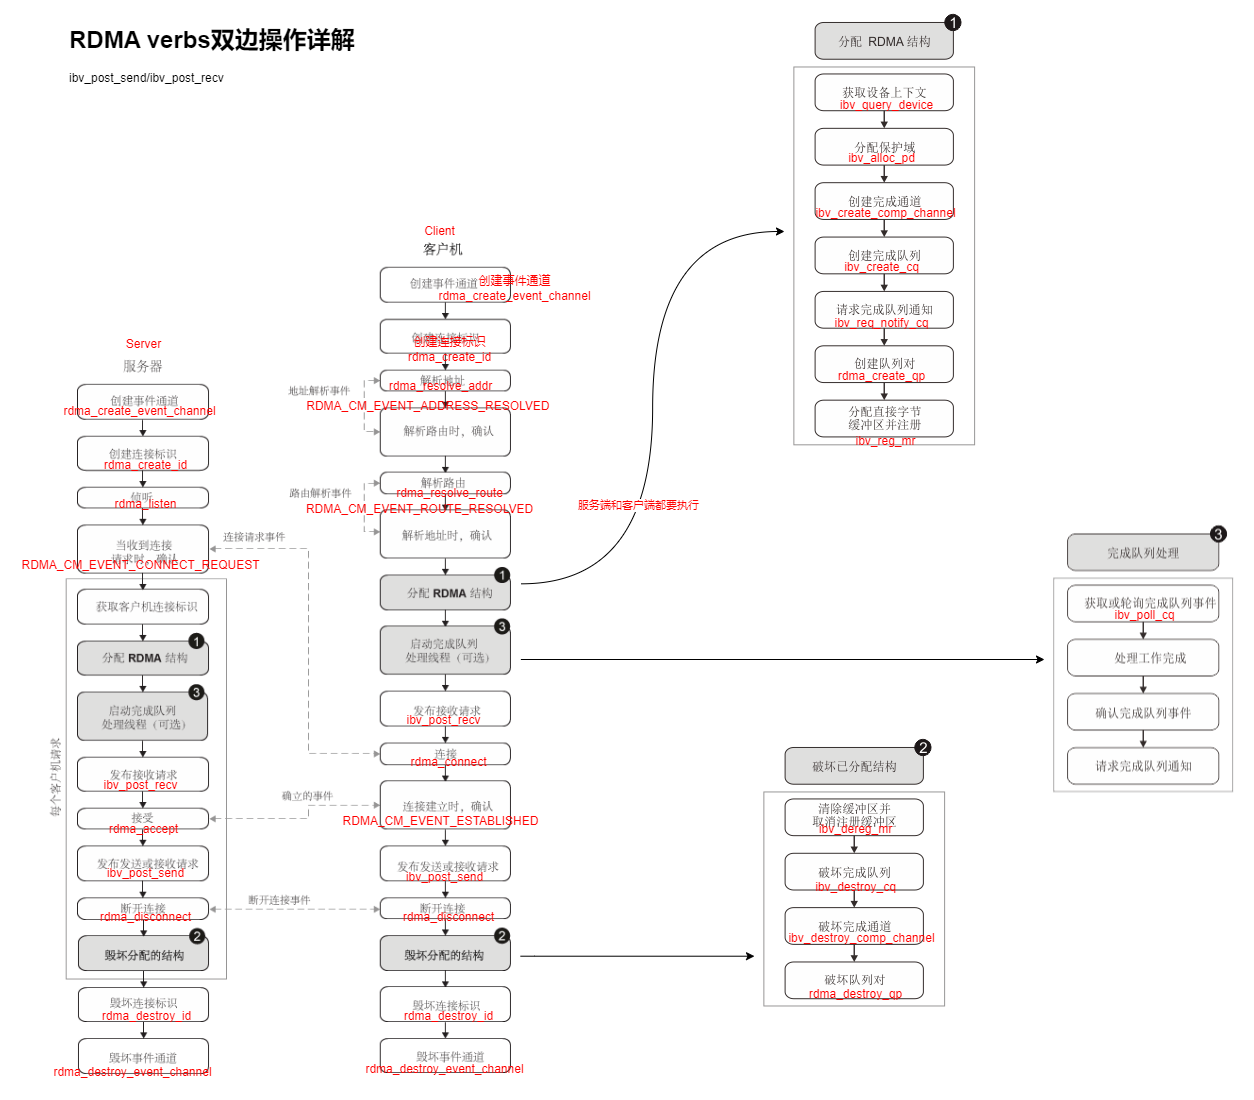

The diagram above was exported from draw.io. Its source (the exported page's mxGraphModel, read from the mxfile embedded in the PNG):
<mxGraphModel dx="5982" dy="1234" grid="1" gridSize="10" guides="1" tooltips="1" connect="1" arrows="1" fold="1" page="1" pageScale="1" pageWidth="827" pageHeight="1169" math="0" shadow="0">
  <root>
    <mxCell id="0" />
    <mxCell id="1" parent="0" />
    <mxCell id="2" style="edgeStyle=orthogonalEdgeStyle;rounded=0;orthogonalLoop=1;jettySize=auto;html=1;exitX=1.001;exitY=0.412;exitDx=0;exitDy=0;exitPerimeter=0;curved=1;" edge="1" source="6" target="7" parent="1">
      <mxGeometry relative="1" as="geometry" />
    </mxCell>
    <mxCell id="3" value="服务端和客户端都要执行" style="edgeLabel;html=1;align=center;verticalAlign=middle;resizable=0;points=[];fontColor=#FF0000;" vertex="1" connectable="0" parent="2">
      <mxGeometry x="-0.3186" y="15" relative="1" as="geometry">
        <mxPoint as="offset" />
      </mxGeometry>
    </mxCell>
    <mxCell id="4" style="edgeStyle=orthogonalEdgeStyle;rounded=0;orthogonalLoop=1;jettySize=auto;html=1;exitX=0.997;exitY=0.845;exitDx=0;exitDy=0;exitPerimeter=0;" edge="1" source="6" target="8" parent="1">
      <mxGeometry relative="1" as="geometry">
        <Array as="points">
          <mxPoint x="-1160" y="1896" />
          <mxPoint x="-1160" y="1896" />
        </Array>
      </mxGeometry>
    </mxCell>
    <mxCell id="5" style="edgeStyle=orthogonalEdgeStyle;rounded=0;orthogonalLoop=1;jettySize=auto;html=1;exitX=1;exitY=0.5;exitDx=0;exitDy=0;" edge="1" source="6" target="9" parent="1">
      <mxGeometry relative="1" as="geometry" />
    </mxCell>
    <mxCell id="6" value="" style="shape=image;verticalLabelPosition=bottom;labelBackgroundColor=#ffffff;verticalAlign=top;aspect=fixed;imageAspect=0;image=https://www.ibm.com/docs/zh/SSYKE2_8.0.0/com.ibm.java.80.doc/docs/images/rdma_jverbs_verbs_api.gif;" vertex="1" parent="1">
      <mxGeometry x="-1650" y="1169" width="476.31" height="860" as="geometry" />
    </mxCell>
    <mxCell id="7" value="" style="shape=image;verticalLabelPosition=bottom;labelBackgroundColor=#ffffff;verticalAlign=top;aspect=fixed;imageAspect=0;image=https://www.ibm.com/docs/zh/SSYKE2_8.0.0/com.ibm.java.80.doc/docs/images/rdma_jverbs_verbs_api_allocate.gif;fontColor=#FF0000;" vertex="1" parent="1">
      <mxGeometry x="-910" y="950" width="201" height="442" as="geometry" />
    </mxCell>
    <mxCell id="8" value="" style="shape=image;verticalLabelPosition=bottom;labelBackgroundColor=#ffffff;verticalAlign=top;aspect=fixed;imageAspect=0;image=https://www.ibm.com/docs/zh/SSYKE2_8.0.0/com.ibm.java.80.doc/docs/images/rdma_jverbs_verbs_api_destroy.gif;" vertex="1" parent="1">
      <mxGeometry x="-940" y="1675" width="201" height="276" as="geometry" />
    </mxCell>
    <mxCell id="9" value="" style="shape=image;verticalLabelPosition=bottom;labelBackgroundColor=#ffffff;verticalAlign=top;aspect=fixed;imageAspect=0;image=https://www.ibm.com/docs/zh/SSYKE2_8.0.0/com.ibm.java.80.doc/docs/images/rdma_jverbs_verbs_api_cq.gif;fontColor=#FF0000;" vertex="1" parent="1">
      <mxGeometry x="-650" y="1461.5" width="199" height="275" as="geometry" />
    </mxCell>
    <mxCell id="10" value="Client" style="text;html=1;align=center;verticalAlign=middle;resizable=0;points=[];autosize=1;strokeColor=none;fillColor=none;fontColor=#FF0000;" vertex="1" parent="1">
      <mxGeometry x="-1280" y="1161" width="50" height="20" as="geometry" />
    </mxCell>
    <mxCell id="11" value="Server" style="text;html=1;align=center;verticalAlign=middle;resizable=0;points=[];autosize=1;strokeColor=none;fillColor=none;fontColor=#FF0000;" vertex="1" parent="1">
      <mxGeometry x="-1576" y="1274" width="50" height="20" as="geometry" />
    </mxCell>
    <mxCell id="12" value="rdma_create_event_channel" style="text;html=1;align=center;verticalAlign=middle;resizable=0;points=[];autosize=1;strokeColor=none;fillColor=none;fontColor=#FF0000;" vertex="1" parent="1">
      <mxGeometry x="-1645" y="1336" width="180" height="30" as="geometry" />
    </mxCell>
    <mxCell id="13" value="rdma_create_id" style="text;html=1;align=center;verticalAlign=middle;resizable=0;points=[];autosize=1;strokeColor=none;fillColor=none;fontColor=#FF0000;" vertex="1" parent="1">
      <mxGeometry x="-1604" y="1390" width="110" height="30" as="geometry" />
    </mxCell>
    <mxCell id="14" value="rdma_listen" style="text;html=1;align=center;verticalAlign=middle;resizable=0;points=[];autosize=1;strokeColor=none;fillColor=none;fontColor=#FF0000;" vertex="1" parent="1">
      <mxGeometry x="-1594" y="1429" width="90" height="30" as="geometry" />
    </mxCell>
    <mxCell id="15" value="RDMA_CM_EVENT_CONNECT_REQUEST" style="text;html=1;align=center;verticalAlign=middle;resizable=0;points=[];autosize=1;strokeColor=none;fillColor=none;fontColor=#FF0000;" vertex="1" parent="1">
      <mxGeometry x="-1684" y="1490" width="260" height="30" as="geometry" />
    </mxCell>
    <mxCell id="16" value="创建事件通道&lt;br&gt;rdma_create_event_channel" style="text;html=1;align=center;verticalAlign=middle;resizable=0;points=[];autosize=1;strokeColor=none;fillColor=none;fontColor=#FF0000;" vertex="1" parent="1">
      <mxGeometry x="-1270" y="1208" width="180" height="40" as="geometry" />
    </mxCell>
    <mxCell id="17" value="创建连接标识&lt;br&gt;rdma_create_id" style="text;html=1;align=center;verticalAlign=middle;resizable=0;points=[];autosize=1;strokeColor=none;fillColor=none;fontColor=#FF0000;" vertex="1" parent="1">
      <mxGeometry x="-1300" y="1269" width="110" height="40" as="geometry" />
    </mxCell>
    <mxCell id="18" value="rdma_resolve_addr" style="text;html=1;align=center;verticalAlign=middle;resizable=0;points=[];autosize=1;strokeColor=none;fillColor=none;fontColor=#FF0000;" vertex="1" parent="1">
      <mxGeometry x="-1319" y="1311" width="130" height="30" as="geometry" />
    </mxCell>
    <mxCell id="19" value="RDMA_CM_EVENT_ADDRESS_RESOLVED&amp;nbsp;" style="text;html=1;align=center;verticalAlign=middle;resizable=0;points=[];autosize=1;strokeColor=none;fillColor=none;fontColor=#FF0000;" vertex="1" parent="1">
      <mxGeometry x="-1400" y="1331" width="270" height="30" as="geometry" />
    </mxCell>
    <mxCell id="20" value="rdma_resolve_route" style="text;html=1;align=center;verticalAlign=middle;resizable=0;points=[];autosize=1;strokeColor=none;fillColor=none;fontColor=#FF0000;" vertex="1" parent="1">
      <mxGeometry x="-1310" y="1418" width="130" height="30" as="geometry" />
    </mxCell>
    <mxCell id="21" value="RDMA_CM_EVENT_ROUTE_RESOLVED" style="text;html=1;align=center;verticalAlign=middle;resizable=0;points=[];autosize=1;strokeColor=none;fillColor=none;fontColor=#FF0000;" vertex="1" parent="1">
      <mxGeometry x="-1400" y="1434" width="250" height="30" as="geometry" />
    </mxCell>
    <mxCell id="22" value="ibv_create_cq" style="text;html=1;align=center;verticalAlign=middle;resizable=0;points=[];autosize=1;strokeColor=none;fillColor=none;fontColor=#FF0000;" vertex="1" parent="1">
      <mxGeometry x="-863" y="1192" width="100" height="30" as="geometry" />
    </mxCell>
    <mxCell id="23" value="rdma_create_qp" style="text;html=1;align=center;verticalAlign=middle;resizable=0;points=[];autosize=1;strokeColor=none;fillColor=none;fontColor=#FF0000;" vertex="1" parent="1">
      <mxGeometry x="-868" y="1301" width="110" height="30" as="geometry" />
    </mxCell>
    <mxCell id="24" value="ibv_alloc_pd" style="text;html=1;align=center;verticalAlign=middle;resizable=0;points=[];autosize=1;strokeColor=none;fillColor=none;fontColor=#FF0000;" vertex="1" parent="1">
      <mxGeometry x="-858" y="1083" width="90" height="30" as="geometry" />
    </mxCell>
    <mxCell id="25" value="ibv_query_device" style="text;html=1;align=center;verticalAlign=middle;resizable=0;points=[];autosize=1;strokeColor=none;fillColor=none;fontColor=#FF0000;" vertex="1" parent="1">
      <mxGeometry x="-868" y="1030" width="120" height="30" as="geometry" />
    </mxCell>
    <mxCell id="26" value="ibv_create_comp_channel" style="text;html=1;align=center;verticalAlign=middle;resizable=0;points=[];autosize=1;strokeColor=none;fillColor=none;fontColor=#FF0000;" vertex="1" parent="1">
      <mxGeometry x="-889.5" y="1138" width="160" height="30" as="geometry" />
    </mxCell>
    <mxCell id="27" value="ibv_req_notify_cq" style="text;html=1;align=center;verticalAlign=middle;resizable=0;points=[];autosize=1;strokeColor=none;fillColor=none;fontColor=#FF0000;" vertex="1" parent="1">
      <mxGeometry x="-873" y="1248" width="120" height="30" as="geometry" />
    </mxCell>
    <mxCell id="28" value="ibv_reg_mr" style="text;html=1;align=center;verticalAlign=middle;resizable=0;points=[];autosize=1;strokeColor=none;fillColor=none;fontColor=#FF0000;" vertex="1" parent="1">
      <mxGeometry x="-849.5" y="1366" width="80" height="30" as="geometry" />
    </mxCell>
    <mxCell id="29" value="ibv_poll_cq" style="text;html=1;align=center;verticalAlign=middle;resizable=0;points=[];autosize=1;strokeColor=none;fillColor=none;fontColor=#FF0000;" vertex="1" parent="1">
      <mxGeometry x="-590.5" y="1540" width="80" height="30" as="geometry" />
    </mxCell>
    <mxCell id="30" value="ibv_post_recv" style="text;html=1;align=center;verticalAlign=middle;resizable=0;points=[];autosize=1;strokeColor=none;fillColor=none;fontColor=#FF0000;" vertex="1" parent="1">
      <mxGeometry x="-1604" y="1709.5" width="100" height="30" as="geometry" />
    </mxCell>
    <mxCell id="31" value="rdma_connect" style="text;html=1;align=center;verticalAlign=middle;resizable=0;points=[];autosize=1;strokeColor=none;fillColor=none;fontColor=#FF0000;" vertex="1" parent="1">
      <mxGeometry x="-1296" y="1687" width="100" height="30" as="geometry" />
    </mxCell>
    <mxCell id="32" value="RDMA_CM_EVENT_ESTABLISHED" style="text;html=1;align=center;verticalAlign=middle;resizable=0;points=[];autosize=1;strokeColor=none;fillColor=none;fontColor=#FF0000;" vertex="1" parent="1">
      <mxGeometry x="-1364" y="1746" width="220" height="30" as="geometry" />
    </mxCell>
    <mxCell id="33" value="rdma_accept" style="text;html=1;align=center;verticalAlign=middle;resizable=0;points=[];autosize=1;strokeColor=none;fillColor=none;fontColor=#FF0000;" vertex="1" parent="1">
      <mxGeometry x="-1596" y="1754" width="90" height="30" as="geometry" />
    </mxCell>
    <mxCell id="34" value="ibv_post_send" style="text;html=1;align=center;verticalAlign=middle;resizable=0;points=[];autosize=1;strokeColor=none;fillColor=none;fontColor=#FF0000;" vertex="1" parent="1">
      <mxGeometry x="-1599" y="1798" width="100" height="30" as="geometry" />
    </mxCell>
    <mxCell id="35" value="ibv_post_send" style="text;html=1;align=center;verticalAlign=middle;resizable=0;points=[];autosize=1;strokeColor=none;fillColor=none;fontColor=#FF0000;" vertex="1" parent="1">
      <mxGeometry x="-1300" y="1802" width="100" height="30" as="geometry" />
    </mxCell>
    <mxCell id="36" value="rdma_disconnect" style="text;html=1;align=center;verticalAlign=middle;resizable=0;points=[];autosize=1;strokeColor=none;fillColor=none;fontColor=#FF0000;" vertex="1" parent="1">
      <mxGeometry x="-1604" y="1842" width="110" height="30" as="geometry" />
    </mxCell>
    <mxCell id="37" value="rdma_disconnect" style="text;html=1;align=center;verticalAlign=middle;resizable=0;points=[];autosize=1;strokeColor=none;fillColor=none;fontColor=#FF0000;" vertex="1" parent="1">
      <mxGeometry x="-1301" y="1842" width="110" height="30" as="geometry" />
    </mxCell>
    <mxCell id="38" value="rdma_destroy_qp" style="text;html=1;align=center;verticalAlign=middle;resizable=0;points=[];autosize=1;strokeColor=none;fillColor=none;fontColor=#FF0000;" vertex="1" parent="1">
      <mxGeometry x="-899.5" y="1919" width="120" height="30" as="geometry" />
    </mxCell>
    <mxCell id="39" value="ibv_destroy_cq" style="text;html=1;align=center;verticalAlign=middle;resizable=0;points=[];autosize=1;strokeColor=none;fillColor=none;fontColor=#FF0000;" vertex="1" parent="1">
      <mxGeometry x="-889.5" y="1812" width="100" height="30" as="geometry" />
    </mxCell>
    <mxCell id="40" value="ibv_destroy_comp_channel" style="text;html=1;align=center;verticalAlign=middle;resizable=0;points=[];autosize=1;strokeColor=none;fillColor=none;fontColor=#FF0000;" vertex="1" parent="1">
      <mxGeometry x="-918" y="1863" width="170" height="30" as="geometry" />
    </mxCell>
    <mxCell id="41" value="ibv_dereg_mr" style="text;html=1;align=center;verticalAlign=middle;resizable=0;points=[];autosize=1;strokeColor=none;fillColor=none;fontColor=#FF0000;" vertex="1" parent="1">
      <mxGeometry x="-889.5" y="1754" width="100" height="30" as="geometry" />
    </mxCell>
    <mxCell id="42" value="rdma_destroy_id" style="text;html=1;align=center;verticalAlign=middle;resizable=0;points=[];autosize=1;strokeColor=none;fillColor=none;fontColor=#FF0000;" vertex="1" parent="1">
      <mxGeometry x="-1603" y="1941" width="110" height="30" as="geometry" />
    </mxCell>
    <mxCell id="43" value="rdma_destroy_id" style="text;html=1;align=center;verticalAlign=middle;resizable=0;points=[];autosize=1;strokeColor=none;fillColor=none;fontColor=#FF0000;" vertex="1" parent="1">
      <mxGeometry x="-1301" y="1941" width="110" height="30" as="geometry" />
    </mxCell>
    <mxCell id="44" value="ibv_post_recv" style="text;html=1;align=center;verticalAlign=middle;resizable=0;points=[];autosize=1;strokeColor=none;fillColor=none;fontColor=#FF0000;" vertex="1" parent="1">
      <mxGeometry x="-1301" y="1645" width="100" height="30" as="geometry" />
    </mxCell>
    <mxCell id="45" value="rdma_destroy_event_channel" style="text;html=1;align=center;verticalAlign=middle;resizable=0;points=[];autosize=1;strokeColor=none;fillColor=none;fontColor=#FF0000;" vertex="1" parent="1">
      <mxGeometry x="-1652" y="1997" width="180" height="30" as="geometry" />
    </mxCell>
    <mxCell id="46" value="rdma_destroy_event_channel" style="text;html=1;align=center;verticalAlign=middle;resizable=0;points=[];autosize=1;strokeColor=none;fillColor=none;fontColor=#FF0000;" vertex="1" parent="1">
      <mxGeometry x="-1340" y="1994" width="180" height="30" as="geometry" />
    </mxCell>
    <mxCell id="47" value="&lt;h1&gt;RDMA verbs双边操作详解&lt;/h1&gt;&lt;div&gt;ibv_post_send/ibv_post_recv&lt;/div&gt;" style="text;html=1;strokeColor=none;fillColor=none;spacing=5;spacingTop=-20;whiteSpace=wrap;overflow=hidden;rounded=0;" vertex="1" parent="1">
      <mxGeometry x="-1630" y="960" width="305" height="80" as="geometry" />
    </mxCell>
  </root>
</mxGraphModel>